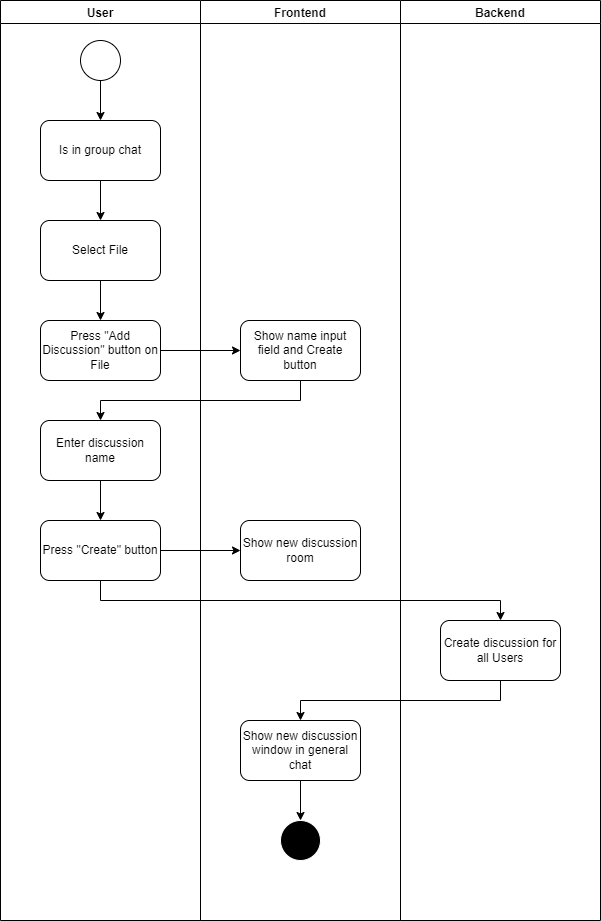

The diagram above was exported from draw.io. Its source (the exported page's mxGraphModel, read from the mxfile embedded in the PNG):
<mxGraphModel dx="2204" dy="1198" grid="1" gridSize="10" guides="1" tooltips="1" connect="1" arrows="1" fold="1" page="1" pageScale="1" pageWidth="827" pageHeight="1169" math="0" shadow="0">
  <root>
    <mxCell id="6zC11Lvg45gaN9YQevvC-0" />
    <mxCell id="6zC11Lvg45gaN9YQevvC-1" parent="6zC11Lvg45gaN9YQevvC-0" />
    <mxCell id="7WO-kLYVNgpjyYYcyPmu-1" value="User" style="swimlane;" vertex="1" parent="6zC11Lvg45gaN9YQevvC-1">
      <mxGeometry x="80" y="120" width="200" height="920" as="geometry" />
    </mxCell>
    <mxCell id="7WO-kLYVNgpjyYYcyPmu-4" value="" style="ellipse;whiteSpace=wrap;html=1;aspect=fixed;" vertex="1" parent="7WO-kLYVNgpjyYYcyPmu-1">
      <mxGeometry x="80" y="40" width="40" height="40" as="geometry" />
    </mxCell>
    <mxCell id="7WO-kLYVNgpjyYYcyPmu-5" value="Is in group chat" style="rounded=1;whiteSpace=wrap;html=1;" vertex="1" parent="7WO-kLYVNgpjyYYcyPmu-1">
      <mxGeometry x="40" y="120" width="120" height="60" as="geometry" />
    </mxCell>
    <mxCell id="7WO-kLYVNgpjyYYcyPmu-6" value="" style="endArrow=classic;html=1;rounded=0;exitX=0.5;exitY=1;exitDx=0;exitDy=0;entryX=0.5;entryY=0;entryDx=0;entryDy=0;" edge="1" parent="7WO-kLYVNgpjyYYcyPmu-1" source="7WO-kLYVNgpjyYYcyPmu-4" target="7WO-kLYVNgpjyYYcyPmu-5">
      <mxGeometry width="50" height="50" relative="1" as="geometry">
        <mxPoint x="240" y="190" as="sourcePoint" />
        <mxPoint x="290" y="140" as="targetPoint" />
      </mxGeometry>
    </mxCell>
    <mxCell id="7WO-kLYVNgpjyYYcyPmu-7" value="Select File" style="rounded=1;whiteSpace=wrap;html=1;" vertex="1" parent="7WO-kLYVNgpjyYYcyPmu-1">
      <mxGeometry x="40" y="220" width="120" height="60" as="geometry" />
    </mxCell>
    <mxCell id="7WO-kLYVNgpjyYYcyPmu-9" value="" style="endArrow=classic;html=1;rounded=0;exitX=0.5;exitY=1;exitDx=0;exitDy=0;entryX=0.5;entryY=0;entryDx=0;entryDy=0;" edge="1" parent="7WO-kLYVNgpjyYYcyPmu-1" source="7WO-kLYVNgpjyYYcyPmu-5" target="7WO-kLYVNgpjyYYcyPmu-7">
      <mxGeometry width="50" height="50" relative="1" as="geometry">
        <mxPoint x="240" y="250" as="sourcePoint" />
        <mxPoint x="290" y="200" as="targetPoint" />
      </mxGeometry>
    </mxCell>
    <mxCell id="7WO-kLYVNgpjyYYcyPmu-10" value="Press &quot;Add Discussion&quot; button on File" style="rounded=1;whiteSpace=wrap;html=1;" vertex="1" parent="7WO-kLYVNgpjyYYcyPmu-1">
      <mxGeometry x="40" y="320" width="120" height="60" as="geometry" />
    </mxCell>
    <mxCell id="7WO-kLYVNgpjyYYcyPmu-11" value="" style="endArrow=classic;html=1;rounded=0;exitX=0.5;exitY=1;exitDx=0;exitDy=0;entryX=0.5;entryY=0;entryDx=0;entryDy=0;" edge="1" parent="7WO-kLYVNgpjyYYcyPmu-1" source="7WO-kLYVNgpjyYYcyPmu-7" target="7WO-kLYVNgpjyYYcyPmu-10">
      <mxGeometry width="50" height="50" relative="1" as="geometry">
        <mxPoint x="240" y="380" as="sourcePoint" />
        <mxPoint x="290" y="330" as="targetPoint" />
      </mxGeometry>
    </mxCell>
    <mxCell id="7WO-kLYVNgpjyYYcyPmu-14" value="Enter discussion name" style="rounded=1;whiteSpace=wrap;html=1;" vertex="1" parent="7WO-kLYVNgpjyYYcyPmu-1">
      <mxGeometry x="40" y="420" width="120" height="60" as="geometry" />
    </mxCell>
    <mxCell id="7WO-kLYVNgpjyYYcyPmu-15" value="Press &quot;Create&quot; button" style="rounded=1;whiteSpace=wrap;html=1;" vertex="1" parent="7WO-kLYVNgpjyYYcyPmu-1">
      <mxGeometry x="40" y="520" width="120" height="60" as="geometry" />
    </mxCell>
    <mxCell id="7WO-kLYVNgpjyYYcyPmu-17" value="" style="endArrow=classic;html=1;rounded=0;exitX=0.5;exitY=1;exitDx=0;exitDy=0;entryX=0.5;entryY=0;entryDx=0;entryDy=0;" edge="1" parent="7WO-kLYVNgpjyYYcyPmu-1" source="7WO-kLYVNgpjyYYcyPmu-14" target="7WO-kLYVNgpjyYYcyPmu-15">
      <mxGeometry width="50" height="50" relative="1" as="geometry">
        <mxPoint x="220" y="450" as="sourcePoint" />
        <mxPoint x="270" y="400" as="targetPoint" />
      </mxGeometry>
    </mxCell>
    <mxCell id="7WO-kLYVNgpjyYYcyPmu-2" value="Frontend" style="swimlane;" vertex="1" parent="6zC11Lvg45gaN9YQevvC-1">
      <mxGeometry x="280" y="120" width="200" height="920" as="geometry" />
    </mxCell>
    <mxCell id="7WO-kLYVNgpjyYYcyPmu-12" value="Show name input field and Create button" style="rounded=1;whiteSpace=wrap;html=1;" vertex="1" parent="7WO-kLYVNgpjyYYcyPmu-2">
      <mxGeometry x="40" y="320" width="120" height="60" as="geometry" />
    </mxCell>
    <mxCell id="7WO-kLYVNgpjyYYcyPmu-20" value="Show new discussion room" style="rounded=1;whiteSpace=wrap;html=1;" vertex="1" parent="7WO-kLYVNgpjyYYcyPmu-2">
      <mxGeometry x="40" y="520" width="120" height="60" as="geometry" />
    </mxCell>
    <mxCell id="7WO-kLYVNgpjyYYcyPmu-24" value="Show new discussion window in general chat" style="rounded=1;whiteSpace=wrap;html=1;" vertex="1" parent="7WO-kLYVNgpjyYYcyPmu-2">
      <mxGeometry x="40" y="720" width="120" height="60" as="geometry" />
    </mxCell>
    <mxCell id="7WO-kLYVNgpjyYYcyPmu-26" value="" style="ellipse;whiteSpace=wrap;html=1;aspect=fixed;fillColor=#000000;gradientColor=none;strokeColor=#FFFFFF;shadow=0;sketch=0;strokeWidth=1;perimeterSpacing=0;" vertex="1" parent="7WO-kLYVNgpjyYYcyPmu-2">
      <mxGeometry x="80" y="820" width="40" height="40" as="geometry" />
    </mxCell>
    <mxCell id="7WO-kLYVNgpjyYYcyPmu-27" value="" style="endArrow=classic;html=1;rounded=0;exitX=0.5;exitY=1;exitDx=0;exitDy=0;entryX=0.5;entryY=0;entryDx=0;entryDy=0;" edge="1" parent="7WO-kLYVNgpjyYYcyPmu-2" source="7WO-kLYVNgpjyYYcyPmu-24" target="7WO-kLYVNgpjyYYcyPmu-26">
      <mxGeometry width="50" height="50" relative="1" as="geometry">
        <mxPoint x="60" y="860" as="sourcePoint" />
        <mxPoint x="110" y="810" as="targetPoint" />
      </mxGeometry>
    </mxCell>
    <mxCell id="7WO-kLYVNgpjyYYcyPmu-3" value="Backend" style="swimlane;" vertex="1" parent="6zC11Lvg45gaN9YQevvC-1">
      <mxGeometry x="480" y="120" width="200" height="920" as="geometry" />
    </mxCell>
    <mxCell id="7WO-kLYVNgpjyYYcyPmu-22" value="Create discussion for all Users" style="rounded=1;whiteSpace=wrap;html=1;" vertex="1" parent="7WO-kLYVNgpjyYYcyPmu-3">
      <mxGeometry x="40" y="620" width="120" height="60" as="geometry" />
    </mxCell>
    <mxCell id="7WO-kLYVNgpjyYYcyPmu-13" value="" style="endArrow=classic;html=1;rounded=0;exitX=1;exitY=0.5;exitDx=0;exitDy=0;entryX=0;entryY=0.5;entryDx=0;entryDy=0;" edge="1" parent="6zC11Lvg45gaN9YQevvC-1" source="7WO-kLYVNgpjyYYcyPmu-10" target="7WO-kLYVNgpjyYYcyPmu-12">
      <mxGeometry width="50" height="50" relative="1" as="geometry">
        <mxPoint x="300" y="570" as="sourcePoint" />
        <mxPoint x="350" y="520" as="targetPoint" />
      </mxGeometry>
    </mxCell>
    <mxCell id="7WO-kLYVNgpjyYYcyPmu-19" value="" style="endArrow=classic;html=1;rounded=0;exitX=0.5;exitY=1;exitDx=0;exitDy=0;entryX=0.5;entryY=0;entryDx=0;entryDy=0;" edge="1" parent="6zC11Lvg45gaN9YQevvC-1" source="7WO-kLYVNgpjyYYcyPmu-12" target="7WO-kLYVNgpjyYYcyPmu-14">
      <mxGeometry width="50" height="50" relative="1" as="geometry">
        <mxPoint x="300" y="650" as="sourcePoint" />
        <mxPoint x="350" y="600" as="targetPoint" />
        <Array as="points">
          <mxPoint x="380" y="520" />
          <mxPoint x="180" y="520" />
        </Array>
      </mxGeometry>
    </mxCell>
    <mxCell id="7WO-kLYVNgpjyYYcyPmu-21" value="" style="endArrow=classic;html=1;rounded=0;exitX=1;exitY=0.5;exitDx=0;exitDy=0;entryX=0;entryY=0.5;entryDx=0;entryDy=0;" edge="1" parent="6zC11Lvg45gaN9YQevvC-1" source="7WO-kLYVNgpjyYYcyPmu-15" target="7WO-kLYVNgpjyYYcyPmu-20">
      <mxGeometry width="50" height="50" relative="1" as="geometry">
        <mxPoint x="300" y="830" as="sourcePoint" />
        <mxPoint x="350" y="780" as="targetPoint" />
      </mxGeometry>
    </mxCell>
    <mxCell id="7WO-kLYVNgpjyYYcyPmu-23" value="" style="endArrow=classic;html=1;rounded=0;exitX=0.5;exitY=1;exitDx=0;exitDy=0;entryX=0.5;entryY=0;entryDx=0;entryDy=0;" edge="1" parent="6zC11Lvg45gaN9YQevvC-1" source="7WO-kLYVNgpjyYYcyPmu-15" target="7WO-kLYVNgpjyYYcyPmu-22">
      <mxGeometry width="50" height="50" relative="1" as="geometry">
        <mxPoint x="370" y="740" as="sourcePoint" />
        <mxPoint x="420" y="690" as="targetPoint" />
        <Array as="points">
          <mxPoint x="180" y="720" />
          <mxPoint x="580" y="720" />
        </Array>
      </mxGeometry>
    </mxCell>
    <mxCell id="7WO-kLYVNgpjyYYcyPmu-25" value="" style="endArrow=classic;html=1;rounded=0;exitX=0.5;exitY=1;exitDx=0;exitDy=0;entryX=0.5;entryY=0;entryDx=0;entryDy=0;" edge="1" parent="6zC11Lvg45gaN9YQevvC-1" source="7WO-kLYVNgpjyYYcyPmu-22" target="7WO-kLYVNgpjyYYcyPmu-24">
      <mxGeometry width="50" height="50" relative="1" as="geometry">
        <mxPoint x="370" y="820" as="sourcePoint" />
        <mxPoint x="420" y="770" as="targetPoint" />
        <Array as="points">
          <mxPoint x="580" y="820" />
          <mxPoint x="380" y="820" />
        </Array>
      </mxGeometry>
    </mxCell>
  </root>
</mxGraphModel>